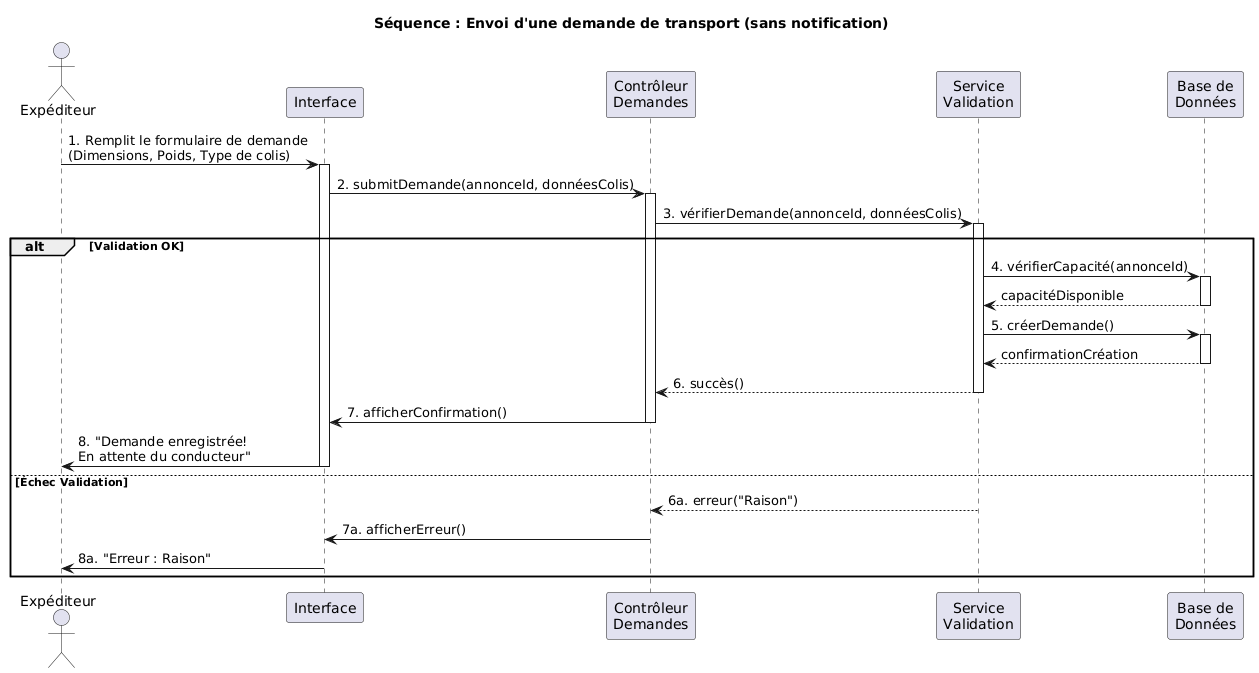

The diagram above was rendered by PlantUML. Its source (embedded in the PNG):
@startuml
title Séquence : Envoi d'une demande de transport (sans notification)
actor "Expéditeur" as expediteur
participant "Interface" as UI
participant "Contrôleur\nDemandes" as controller
participant "Service\nValidation" as service
participant "Base de\nDonnées" as db

expediteur -> UI : 1. Remplit le formulaire de demande\n(Dimensions, Poids, Type de colis)
activate UI

UI -> controller : 2. submitDemande(annonceId, donnéesColis)
activate controller

controller -> service : 3. vérifierDemande(annonceId, donnéesColis)
activate service

alt **Validation OK**
    service -> db : 4. vérifierCapacité(annonceId)
    activate db
    db --> service : capacitéDisponible
    deactivate db

    service -> db : 5. créerDemande()
    activate db
    db --> service : confirmationCréation
    deactivate db

    service --> controller : 6. succès()
    deactivate service

    controller -> UI : 7. afficherConfirmation()
    deactivate controller

    UI -> expediteur : 8. "Demande enregistrée!\nEn attente du conducteur"
    deactivate UI

else **Échec Validation**
    service --> controller : 6a. erreur("Raison")
    deactivate service

    controller -> UI : 7a. afficherErreur()
    deactivate controller

    UI -> expediteur : 8a. "Erreur : Raison"
    deactivate UI
end
@enduml